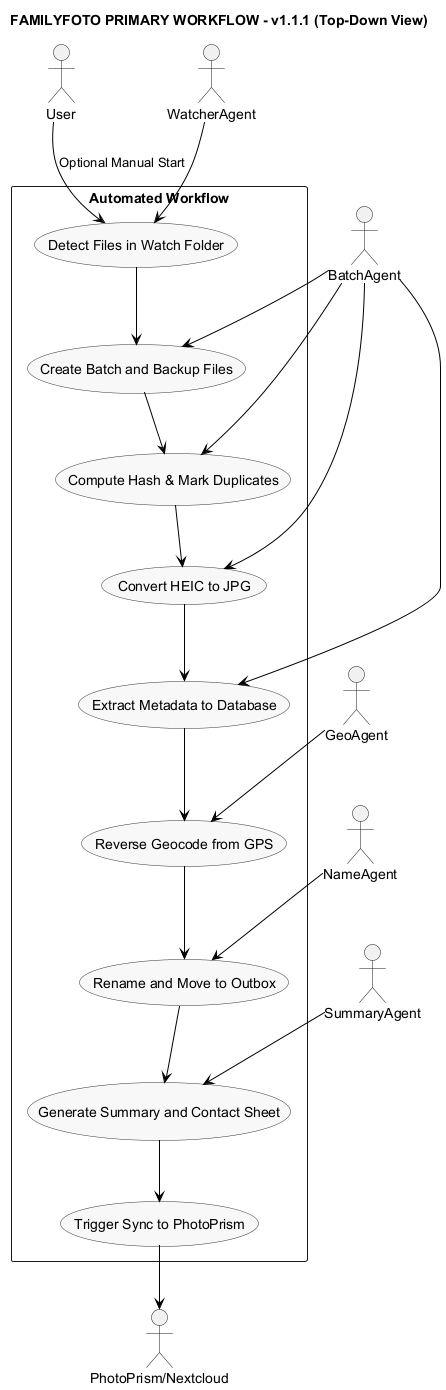

The diagram above was rendered by PlantUML. Its source (embedded in the PNG):
@startuml familyfoto-primary-workflow-r2
title FAMILYFOTO PRIMARY WORKFLOW - v1.1.1 (Top-Down View)

top to bottom direction
skinparam usecase {
    BackgroundColor #F8F8F8
    BorderColor #333
    ArrowColor #000
}

actor User as U
actor "WatcherAgent" as A1
actor "BatchAgent" as A2
actor "GeoAgent" as A3
actor "NameAgent" as A4
actor "SummaryAgent" as A5
actor "PhotoPrism/Nextcloud" as P

rectangle "Automated Workflow" {
    usecase "Detect Files in Watch Folder" as UC1
    usecase "Create Batch and Backup Files" as UC2
    usecase "Compute Hash & Mark Duplicates" as UC3
    usecase "Convert HEIC to JPG" as UC4
    usecase "Extract Metadata to Database" as UC5
    usecase "Reverse Geocode from GPS" as UC6
    usecase "Rename and Move to Outbox" as UC7
    usecase "Generate Summary and Contact Sheet" as UC8
    usecase "Trigger Sync to PhotoPrism" as UC9
}

' Flow of use cases (top to bottom)
UC1 --> UC2
UC2 --> UC3
UC3 --> UC4
UC4 --> UC5
UC5 --> UC6
UC6 --> UC7
UC7 --> UC8
UC8 --> UC9
UC9 --> P

' User initiates only the first step optionally
U --> UC1 : Optional Manual Start

' Agent responsibilities
A1 --> UC1
A2 --> UC2
A2 --> UC3
A2 --> UC4
A2 --> UC5
A3 --> UC6
A4 --> UC7
A5 --> UC8

@enduml